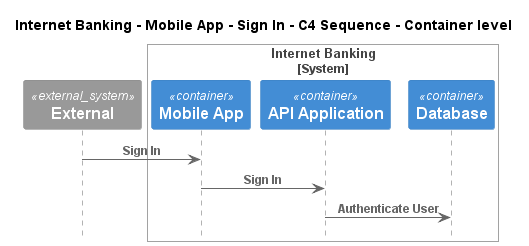

The diagram above was rendered by PlantUML. Its source (embedded in the PNG):
@startuml
!pragma layout smetana
!include ..\..\..\..\..\..\.c4s\C4_Sequence.puml

title Internet Banking - Mobile App - Sign In - C4 Sequence - Container level

System_Ext(C4InterFlow.SoftwareSystems.ExternalSystem, "External", "")

System_Boundary(BigBankPlc.SoftwareSystems.InternetBanking, "Internet Banking")
    Container(BigBankPlc.SoftwareSystems.InternetBanking.Containers.MobileApp, "Mobile App", "", "")
    Container(BigBankPlc.SoftwareSystems.InternetBanking.Containers.APIApplication, "API Application", "", "")
    ContainerDb(BigBankPlc.SoftwareSystems.InternetBanking.Containers.Database, "Database", "", "")
Boundary_End()

Rel(C4InterFlow.SoftwareSystems.ExternalSystem, BigBankPlc.SoftwareSystems.InternetBanking.Containers.MobileApp, "Sign In")
Rel(BigBankPlc.SoftwareSystems.InternetBanking.Containers.MobileApp, BigBankPlc.SoftwareSystems.InternetBanking.Containers.APIApplication, "Sign In")
Rel(BigBankPlc.SoftwareSystems.InternetBanking.Containers.APIApplication, BigBankPlc.SoftwareSystems.InternetBanking.Containers.Database, "Authenticate User")


@enduml